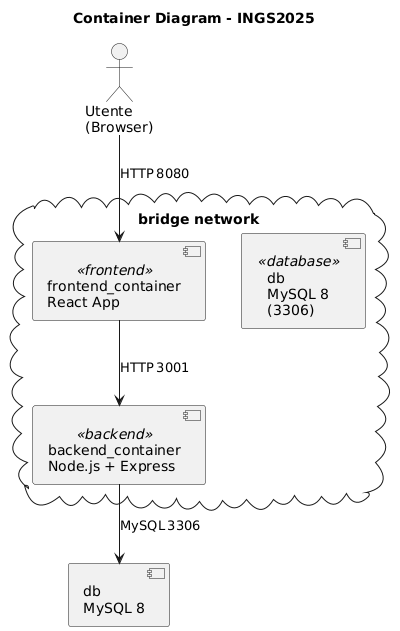

The diagram above was rendered by PlantUML. Its source (embedded in the PNG):
@startuml
title Container Diagram - INGS2025

cloud "bridge network" {
  [frontend_container\nReact App] <<frontend>>
  [backend_container\nNode.js + Express] <<backend>>
  [db\nMySQL 8\n(3306)] <<database>>
}

actor "Utente\n(Browser)" as User

User --> [frontend_container\nReact App] : HTTP 8080
[frontend_container\nReact App] --> [backend_container\nNode.js + Express] : HTTP 3001
[backend_container\nNode.js + Express] --> [db\nMySQL 8] : MySQL 3306
@enduml